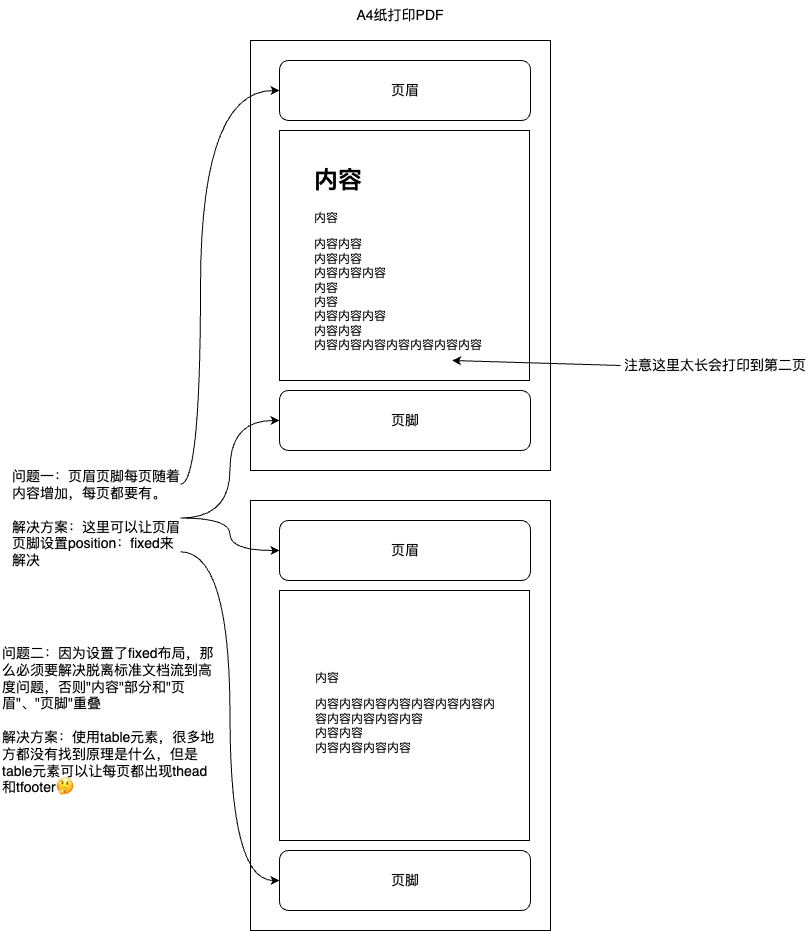

The diagram above was exported from draw.io. Its source (the exported page's mxGraphModel, read from the mxfile embedded in the PNG):
<mxGraphModel dx="1434" dy="770" grid="1" gridSize="10" guides="1" tooltips="1" connect="1" arrows="1" fold="1" page="1" pageScale="1" pageWidth="827" pageHeight="1169" math="0" shadow="0">
  <root>
    <mxCell id="0" />
    <mxCell id="1" parent="0" />
    <mxCell id="OC2mGWW8gYqoUGAynTt2-4" value="" style="rounded=0;whiteSpace=wrap;html=1;" vertex="1" parent="1">
      <mxGeometry x="260" y="190" width="300" height="430" as="geometry" />
    </mxCell>
    <mxCell id="OC2mGWW8gYqoUGAynTt2-1" value="" style="whiteSpace=wrap;html=1;aspect=fixed;" vertex="1" parent="1">
      <mxGeometry x="289" y="280" width="250" height="250" as="geometry" />
    </mxCell>
    <mxCell id="OC2mGWW8gYqoUGAynTt2-2" value="" style="rounded=1;whiteSpace=wrap;html=1;" vertex="1" parent="1">
      <mxGeometry x="289" y="210" width="251" height="60" as="geometry" />
    </mxCell>
    <mxCell id="OC2mGWW8gYqoUGAynTt2-3" value="" style="rounded=1;whiteSpace=wrap;html=1;" vertex="1" parent="1">
      <mxGeometry x="289" y="540" width="251" height="60" as="geometry" />
    </mxCell>
    <mxCell id="OC2mGWW8gYqoUGAynTt2-5" value="A4纸打印PDF" style="text;html=1;strokeColor=none;fillColor=none;align=center;verticalAlign=middle;whiteSpace=wrap;rounded=0;fontSize=14;" vertex="1" parent="1">
      <mxGeometry x="350" y="150" width="120" height="30" as="geometry" />
    </mxCell>
    <mxCell id="OC2mGWW8gYqoUGAynTt2-6" value="页眉" style="text;html=1;strokeColor=none;fillColor=none;align=center;verticalAlign=middle;whiteSpace=wrap;rounded=0;fontSize=14;" vertex="1" parent="1">
      <mxGeometry x="354.5" y="225" width="120" height="30" as="geometry" />
    </mxCell>
    <mxCell id="OC2mGWW8gYqoUGAynTt2-7" value="页脚" style="text;html=1;strokeColor=none;fillColor=none;align=center;verticalAlign=middle;whiteSpace=wrap;rounded=0;fontSize=14;" vertex="1" parent="1">
      <mxGeometry x="354.5" y="555" width="120" height="30" as="geometry" />
    </mxCell>
    <mxCell id="OC2mGWW8gYqoUGAynTt2-8" value="" style="rounded=0;whiteSpace=wrap;html=1;" vertex="1" parent="1">
      <mxGeometry x="260" y="650" width="300" height="430" as="geometry" />
    </mxCell>
    <mxCell id="OC2mGWW8gYqoUGAynTt2-9" value="" style="whiteSpace=wrap;html=1;aspect=fixed;" vertex="1" parent="1">
      <mxGeometry x="289" y="740" width="250" height="250" as="geometry" />
    </mxCell>
    <mxCell id="OC2mGWW8gYqoUGAynTt2-10" value="" style="rounded=1;whiteSpace=wrap;html=1;" vertex="1" parent="1">
      <mxGeometry x="289" y="670" width="251" height="60" as="geometry" />
    </mxCell>
    <mxCell id="OC2mGWW8gYqoUGAynTt2-11" value="" style="rounded=1;whiteSpace=wrap;html=1;" vertex="1" parent="1">
      <mxGeometry x="289" y="1000" width="251" height="60" as="geometry" />
    </mxCell>
    <mxCell id="OC2mGWW8gYqoUGAynTt2-12" value="页眉" style="text;html=1;strokeColor=none;fillColor=none;align=center;verticalAlign=middle;whiteSpace=wrap;rounded=0;fontSize=14;" vertex="1" parent="1">
      <mxGeometry x="354.5" y="685" width="120" height="30" as="geometry" />
    </mxCell>
    <mxCell id="OC2mGWW8gYqoUGAynTt2-13" value="页脚" style="text;html=1;strokeColor=none;fillColor=none;align=center;verticalAlign=middle;whiteSpace=wrap;rounded=0;fontSize=14;" vertex="1" parent="1">
      <mxGeometry x="354.5" y="1015" width="120" height="30" as="geometry" />
    </mxCell>
    <mxCell id="OC2mGWW8gYqoUGAynTt2-14" value="&lt;h1&gt;内容&lt;/h1&gt;&lt;p&gt;内容&lt;/p&gt;内容内容&lt;br&gt;内容内容&lt;br&gt;内容内容内容&lt;br&gt;内容&lt;br&gt;内容&lt;br&gt;内容内容内容&lt;br&gt;内容内容&lt;br&gt;内容内容内容内容内容内容内容" style="text;html=1;strokeColor=none;fillColor=none;spacing=5;spacingTop=-20;whiteSpace=wrap;overflow=hidden;rounded=0;" vertex="1" parent="1">
      <mxGeometry x="319" y="310" width="190" height="200" as="geometry" />
    </mxCell>
    <mxCell id="OC2mGWW8gYqoUGAynTt2-15" value="&lt;h1&gt;&lt;br&gt;&lt;/h1&gt;&lt;p&gt;内容&lt;/p&gt;内容内容内容内容内容内容内容内容内容内容内容内容&lt;br&gt;内容内容&lt;br&gt;内容内容内容内容" style="text;html=1;strokeColor=none;fillColor=none;spacing=5;spacingTop=-20;whiteSpace=wrap;overflow=hidden;rounded=0;" vertex="1" parent="1">
      <mxGeometry x="319.5" y="770" width="190" height="200" as="geometry" />
    </mxCell>
    <mxCell id="OC2mGWW8gYqoUGAynTt2-16" value="" style="endArrow=classic;html=1;rounded=0;entryX=0.75;entryY=1;entryDx=0;entryDy=0;exitX=0;exitY=0.5;exitDx=0;exitDy=0;" edge="1" parent="1" source="OC2mGWW8gYqoUGAynTt2-17" target="OC2mGWW8gYqoUGAynTt2-14">
      <mxGeometry width="50" height="50" relative="1" as="geometry">
        <mxPoint x="620" y="510" as="sourcePoint" />
        <mxPoint x="730" y="590" as="targetPoint" />
      </mxGeometry>
    </mxCell>
    <mxCell id="OC2mGWW8gYqoUGAynTt2-17" value="注意这里太长会打印到第二页" style="text;html=1;strokeColor=none;fillColor=none;align=center;verticalAlign=middle;whiteSpace=wrap;rounded=0;fontSize=14;" vertex="1" parent="1">
      <mxGeometry x="630" y="500" width="190" height="30" as="geometry" />
    </mxCell>
    <mxCell id="OC2mGWW8gYqoUGAynTt2-20" style="edgeStyle=orthogonalEdgeStyle;rounded=0;orthogonalLoop=1;jettySize=auto;html=1;exitX=1;exitY=0.25;exitDx=0;exitDy=0;entryX=0;entryY=0.5;entryDx=0;entryDy=0;curved=1;" edge="1" parent="1" source="OC2mGWW8gYqoUGAynTt2-19" target="OC2mGWW8gYqoUGAynTt2-2">
      <mxGeometry relative="1" as="geometry">
        <Array as="points">
          <mxPoint x="210" y="634" />
          <mxPoint x="210" y="240" />
        </Array>
      </mxGeometry>
    </mxCell>
    <mxCell id="OC2mGWW8gYqoUGAynTt2-23" style="edgeStyle=orthogonalEdgeStyle;rounded=0;orthogonalLoop=1;jettySize=auto;html=1;exitX=1;exitY=0.5;exitDx=0;exitDy=0;entryX=0;entryY=0.5;entryDx=0;entryDy=0;curved=1;" edge="1" parent="1" source="OC2mGWW8gYqoUGAynTt2-19" target="OC2mGWW8gYqoUGAynTt2-3">
      <mxGeometry relative="1" as="geometry" />
    </mxCell>
    <mxCell id="OC2mGWW8gYqoUGAynTt2-24" style="edgeStyle=orthogonalEdgeStyle;rounded=0;orthogonalLoop=1;jettySize=auto;html=1;exitX=1;exitY=0.5;exitDx=0;exitDy=0;entryX=0;entryY=0.5;entryDx=0;entryDy=0;curved=1;" edge="1" parent="1" source="OC2mGWW8gYqoUGAynTt2-19" target="OC2mGWW8gYqoUGAynTt2-10">
      <mxGeometry relative="1" as="geometry" />
    </mxCell>
    <mxCell id="OC2mGWW8gYqoUGAynTt2-25" style="edgeStyle=orthogonalEdgeStyle;rounded=0;orthogonalLoop=1;jettySize=auto;html=1;exitX=1;exitY=0.75;exitDx=0;exitDy=0;entryX=0;entryY=0.5;entryDx=0;entryDy=0;curved=1;" edge="1" parent="1" source="OC2mGWW8gYqoUGAynTt2-19" target="OC2mGWW8gYqoUGAynTt2-11">
      <mxGeometry relative="1" as="geometry" />
    </mxCell>
    <mxCell id="OC2mGWW8gYqoUGAynTt2-19" value="问题一：页眉页脚每页随着内容增加，每页都要有。&lt;br&gt;&lt;br&gt;解决方案：这里可以让页眉页脚设置position：fixed来解决" style="text;html=1;strokeColor=none;fillColor=none;align=left;verticalAlign=middle;whiteSpace=wrap;rounded=0;fontSize=14;" vertex="1" parent="1">
      <mxGeometry x="20" y="600" width="170" height="135" as="geometry" />
    </mxCell>
    <mxCell id="OC2mGWW8gYqoUGAynTt2-26" value="问题二：因为设置了fixed布局，那么必须要解决脱离标准文档流到高度问题，否则&quot;内容&quot;部分和&quot;页眉&quot;、&quot;页脚&quot;重叠&lt;br&gt;&lt;br&gt;解决方案：使用table元素，很多地方都没有找到原理是什么，但是table元素可以让每页都出现thead和tfooter🤔" style="text;html=1;strokeColor=none;fillColor=none;align=left;verticalAlign=middle;whiteSpace=wrap;rounded=0;fontSize=14;" vertex="1" parent="1">
      <mxGeometry x="10" y="795" width="220" height="150" as="geometry" />
    </mxCell>
  </root>
</mxGraphModel>